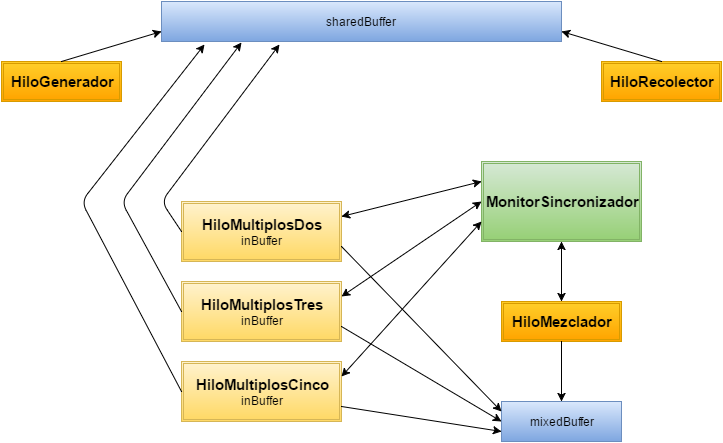

The diagram above was exported from draw.io. Its source (the exported page's mxGraphModel, read from the mxfile embedded in the PNG):
<mxGraphModel dx="1434" dy="780" grid="1" gridSize="10" guides="1" tooltips="1" connect="1" arrows="1" fold="1" page="1" pageScale="1" pageWidth="826" pageHeight="1169" background="#ffffff" math="0" shadow="0">
  <root>
    <mxCell id="0" />
    <mxCell id="1" parent="0" />
    <mxCell id="2" value="sharedBuffer" style="whiteSpace=wrap;html=1;plain-blue;fillColor=#DAE8FC;rounded=0;glass=0;comic=0;shadow=0;perimeterSpacing=0;" vertex="1" parent="1">
      <mxGeometry x="200" y="80" width="400" height="40" as="geometry" />
    </mxCell>
    <mxCell id="3" value="&lt;b&gt;&lt;font style=&quot;font-size: 15px&quot;&gt;HiloGenerador&lt;/font&gt;&lt;/b&gt;" style="shape=ext;double=1;whiteSpace=wrap;html=1;rounded=0;shadow=0;glass=0;comic=0;plain-orange" vertex="1" parent="1">
      <mxGeometry x="40" y="140" width="120" height="40" as="geometry" />
    </mxCell>
    <mxCell id="4" value="&lt;font style=&quot;font-size: 15px&quot;&gt;&lt;b&gt;HiloRecolector&lt;/b&gt;&lt;/font&gt;" style="shape=ext;double=1;whiteSpace=wrap;html=1;rounded=0;shadow=0;glass=0;comic=0;plain-orange" vertex="1" parent="1">
      <mxGeometry x="640" y="140" width="120" height="40" as="geometry" />
    </mxCell>
    <mxCell id="5" value="" style="endArrow=classic;html=1;exitX=0.5;exitY=0;entryX=0;entryY=0.75;" edge="1" source="3" target="2" parent="1">
      <mxGeometry x="100" y="110" width="50" height="50" as="geometry">
        <mxPoint x="10" y="60" as="sourcePoint" />
        <mxPoint x="60" y="10" as="targetPoint" />
        <Array as="points" />
      </mxGeometry>
    </mxCell>
    <mxCell id="6" value="" style="endArrow=classic;html=1;exitX=0.5;exitY=0;entryX=1;entryY=0.75;" edge="1" source="4" target="2" parent="1">
      <mxGeometry x="600" y="110" width="50" height="50" as="geometry">
        <mxPoint x="10" y="60" as="sourcePoint" />
        <mxPoint x="60" y="10" as="targetPoint" />
      </mxGeometry>
    </mxCell>
    <mxCell id="7" value="&lt;font style=&quot;font-size: 15px&quot;&gt;&lt;b&gt;MonitorSincronizador&lt;/b&gt;&lt;/font&gt;" style="shape=ext;double=1;whiteSpace=wrap;html=1;rounded=0;shadow=0;glass=0;comic=0;plain-green" vertex="1" parent="1">
      <mxGeometry x="520" y="240" width="160" height="80" as="geometry" />
    </mxCell>
    <mxCell id="8" value="&lt;font style=&quot;font-size: 15px&quot;&gt;&lt;b&gt;HiloMultiplosDos&lt;/b&gt;&lt;/font&gt;&lt;div&gt;&lt;font style=&quot;font-size: 12px&quot;&gt;inBuffer&lt;/font&gt;&lt;/div&gt;" style="shape=ext;double=1;whiteSpace=wrap;html=1;rounded=0;shadow=0;glass=0;comic=0;plain-yellow" vertex="1" parent="1">
      <mxGeometry x="220" y="280" width="160" height="60" as="geometry" />
    </mxCell>
    <mxCell id="9" value="&lt;font style=&quot;font-size: 15px&quot;&gt;&lt;b&gt;HiloMultiplosTres&lt;/b&gt;&lt;/font&gt;&lt;div&gt;&lt;font style=&quot;font-size: 12px&quot;&gt;inBuffer&lt;/font&gt;&lt;/div&gt;" style="shape=ext;double=1;whiteSpace=wrap;html=1;rounded=0;shadow=0;glass=0;comic=0;plain-yellow" vertex="1" parent="1">
      <mxGeometry x="220" y="360" width="160" height="60" as="geometry" />
    </mxCell>
    <mxCell id="10" value="&lt;font style=&quot;font-size: 15px&quot;&gt;&lt;b&gt;HiloMultiplosCinco&lt;/b&gt;&lt;/font&gt;&lt;div&gt;&lt;font style=&quot;font-size: 12px&quot;&gt;inBuffer&lt;/font&gt;&lt;/div&gt;" style="shape=ext;double=1;whiteSpace=wrap;html=1;rounded=0;shadow=0;glass=0;comic=0;plain-yellow" vertex="1" parent="1">
      <mxGeometry x="220" y="440" width="160" height="60" as="geometry" />
    </mxCell>
    <mxCell id="11" value="" style="endArrow=classic;html=1;exitX=0;exitY=0.5;entryX=0.295;entryY=1.075;entryPerimeter=0;" edge="1" source="8" target="2" parent="1">
      <mxGeometry x="200" y="123" width="50" height="50" as="geometry">
        <mxPoint x="10" y="60" as="sourcePoint" />
        <mxPoint x="60" y="10" as="targetPoint" />
        <Array as="points">
          <mxPoint x="200" y="280" />
        </Array>
      </mxGeometry>
    </mxCell>
    <mxCell id="12" value="" style="endArrow=classic;html=1;exitX=0;exitY=0.5;entryX=0.2;entryY=1.025;entryPerimeter=0;" edge="1" source="9" target="2" parent="1">
      <mxGeometry x="160" y="121" width="50" height="50" as="geometry">
        <mxPoint x="10" y="60" as="sourcePoint" />
        <mxPoint x="60" y="10" as="targetPoint" />
        <Array as="points">
          <mxPoint x="160" y="280" />
        </Array>
      </mxGeometry>
    </mxCell>
    <mxCell id="13" value="" style="endArrow=classic;html=1;exitX=0;exitY=0.5;entryX=0.108;entryY=1.075;entryPerimeter=0;" edge="1" source="10" target="2" parent="1">
      <mxGeometry x="120" y="123" width="50" height="50" as="geometry">
        <mxPoint x="10" y="60" as="sourcePoint" />
        <mxPoint x="60" y="10" as="targetPoint" />
        <Array as="points">
          <mxPoint x="120" y="280" />
        </Array>
      </mxGeometry>
    </mxCell>
    <mxCell id="14" value="" style="endArrow=classic;startArrow=classic;html=1;exitX=1;exitY=0.25;entryX=0;entryY=0.25;" edge="1" source="8" target="7" parent="1">
      <mxGeometry x="380" y="260" width="50" height="50" as="geometry">
        <mxPoint x="10" y="60" as="sourcePoint" />
        <mxPoint x="60" y="10" as="targetPoint" />
      </mxGeometry>
    </mxCell>
    <mxCell id="15" value="" style="endArrow=classic;startArrow=classic;html=1;exitX=1;exitY=0.25;entryX=0;entryY=0.5;" edge="1" source="9" target="7" parent="1">
      <mxGeometry x="380" y="280" width="50" height="50" as="geometry">
        <mxPoint x="10" y="60" as="sourcePoint" />
        <mxPoint x="60" y="10" as="targetPoint" />
      </mxGeometry>
    </mxCell>
    <mxCell id="16" value="" style="endArrow=classic;startArrow=classic;html=1;exitX=1;exitY=0.25;entryX=0;entryY=0.75;" edge="1" source="10" target="7" parent="1">
      <mxGeometry x="380" y="300" width="50" height="50" as="geometry">
        <mxPoint x="10" y="60" as="sourcePoint" />
        <mxPoint x="60" y="10" as="targetPoint" />
      </mxGeometry>
    </mxCell>
    <mxCell id="17" value="mixedBuffer" style="whiteSpace=wrap;html=1;plain-blue;fillColor=#DAE8FC;rounded=0;glass=0;comic=0;shadow=0;perimeterSpacing=0;" vertex="1" parent="1">
      <mxGeometry x="540" y="480" width="120" height="40" as="geometry" />
    </mxCell>
    <mxCell id="18" value="&lt;font style=&quot;font-size: 15px&quot;&gt;&lt;b&gt;HiloMezclador&lt;/b&gt;&lt;/font&gt;" style="shape=ext;double=1;whiteSpace=wrap;html=1;rounded=0;shadow=0;glass=0;comic=0;plain-orange" vertex="1" parent="1">
      <mxGeometry x="540" y="380" width="120" height="40" as="geometry" />
    </mxCell>
    <mxCell id="19" value="" style="endArrow=classic;startArrow=classic;html=1;entryX=0.5;entryY=1;exitX=0.5;exitY=0;" edge="1" source="18" target="7" parent="1">
      <mxGeometry x="600" y="320" width="50" height="50" as="geometry">
        <mxPoint x="10" y="60" as="sourcePoint" />
        <mxPoint x="60" y="10" as="targetPoint" />
      </mxGeometry>
    </mxCell>
    <mxCell id="20" value="" style="endArrow=classic;html=1;exitX=0.5;exitY=1;entryX=0.5;entryY=0;" edge="1" source="18" target="17" parent="1">
      <mxGeometry x="600" y="420" width="50" height="50" as="geometry">
        <mxPoint x="10" y="60" as="sourcePoint" />
        <mxPoint x="60" y="10" as="targetPoint" />
      </mxGeometry>
    </mxCell>
    <mxCell id="21" value="" style="endArrow=classic;html=1;exitX=1;exitY=0.75;entryX=0;entryY=0.25;" edge="1" source="8" target="17" parent="1">
      <mxGeometry x="380" y="325" width="50" height="50" as="geometry">
        <mxPoint x="10" y="60" as="sourcePoint" />
        <mxPoint x="60" y="10" as="targetPoint" />
      </mxGeometry>
    </mxCell>
    <mxCell id="22" value="" style="endArrow=classic;html=1;exitX=1;exitY=0.75;entryX=0;entryY=0.5;" edge="1" source="9" target="17" parent="1">
      <mxGeometry x="380" y="405" width="50" height="50" as="geometry">
        <mxPoint x="10" y="60" as="sourcePoint" />
        <mxPoint x="60" y="10" as="targetPoint" />
      </mxGeometry>
    </mxCell>
    <mxCell id="23" value="" style="endArrow=classic;html=1;exitX=1;exitY=0.75;entryX=0;entryY=0.75;" edge="1" source="10" target="17" parent="1">
      <mxGeometry x="380" y="485" width="50" height="50" as="geometry">
        <mxPoint x="10" y="60" as="sourcePoint" />
        <mxPoint x="60" y="10" as="targetPoint" />
      </mxGeometry>
    </mxCell>
  </root>
</mxGraphModel>